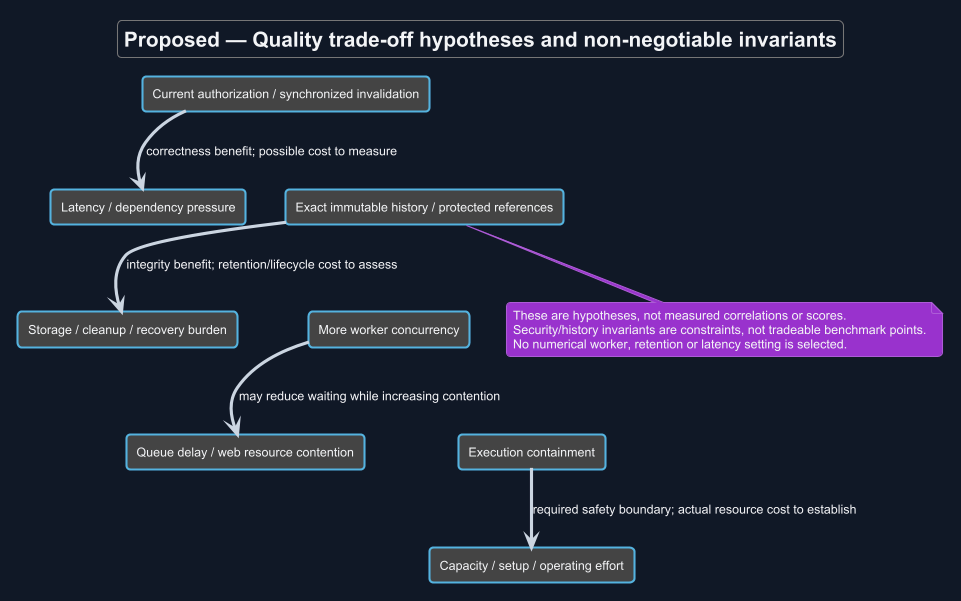

The diagram above was rendered by PlantUML. Its source (embedded in the PNG):
@startuml
!theme cyborg
skinparam backgroundColor #111827
skinparam defaultFontColor #F3F4F6
skinparam ArrowColor #CBD5E1
title Proposed — Quality trade-off hypotheses and non-negotiable invariants
skinparam backgroundColor #111827
skinparam shadowing false
skinparam defaultFontName Arial

rectangle "Current authorization / synchronized invalidation" as A
rectangle "Latency / dependency pressure" as L
rectangle "Exact immutable history / protected references" as H
rectangle "Storage / cleanup / recovery burden" as S
rectangle "More worker concurrency" as C
rectangle "Queue delay / web resource contention" as W
rectangle "Execution containment" as I
rectangle "Capacity / setup / operating effort" as O
A --> L : correctness benefit; possible cost to measure
H --> S : integrity benefit; retention/lifecycle cost to assess
C --> W : may reduce waiting while increasing contention
I --> O : required safety boundary; actual resource cost to establish
A -[hidden]down-> H
H -[hidden]down-> C
C -[hidden]down-> I
note bottom of H
 These are hypotheses, not measured correlations or scores.
 Security/history invariants are constraints, not tradeable benchmark points.
 No numerical worker, retention or latency setting is selected.
end note

@enduml